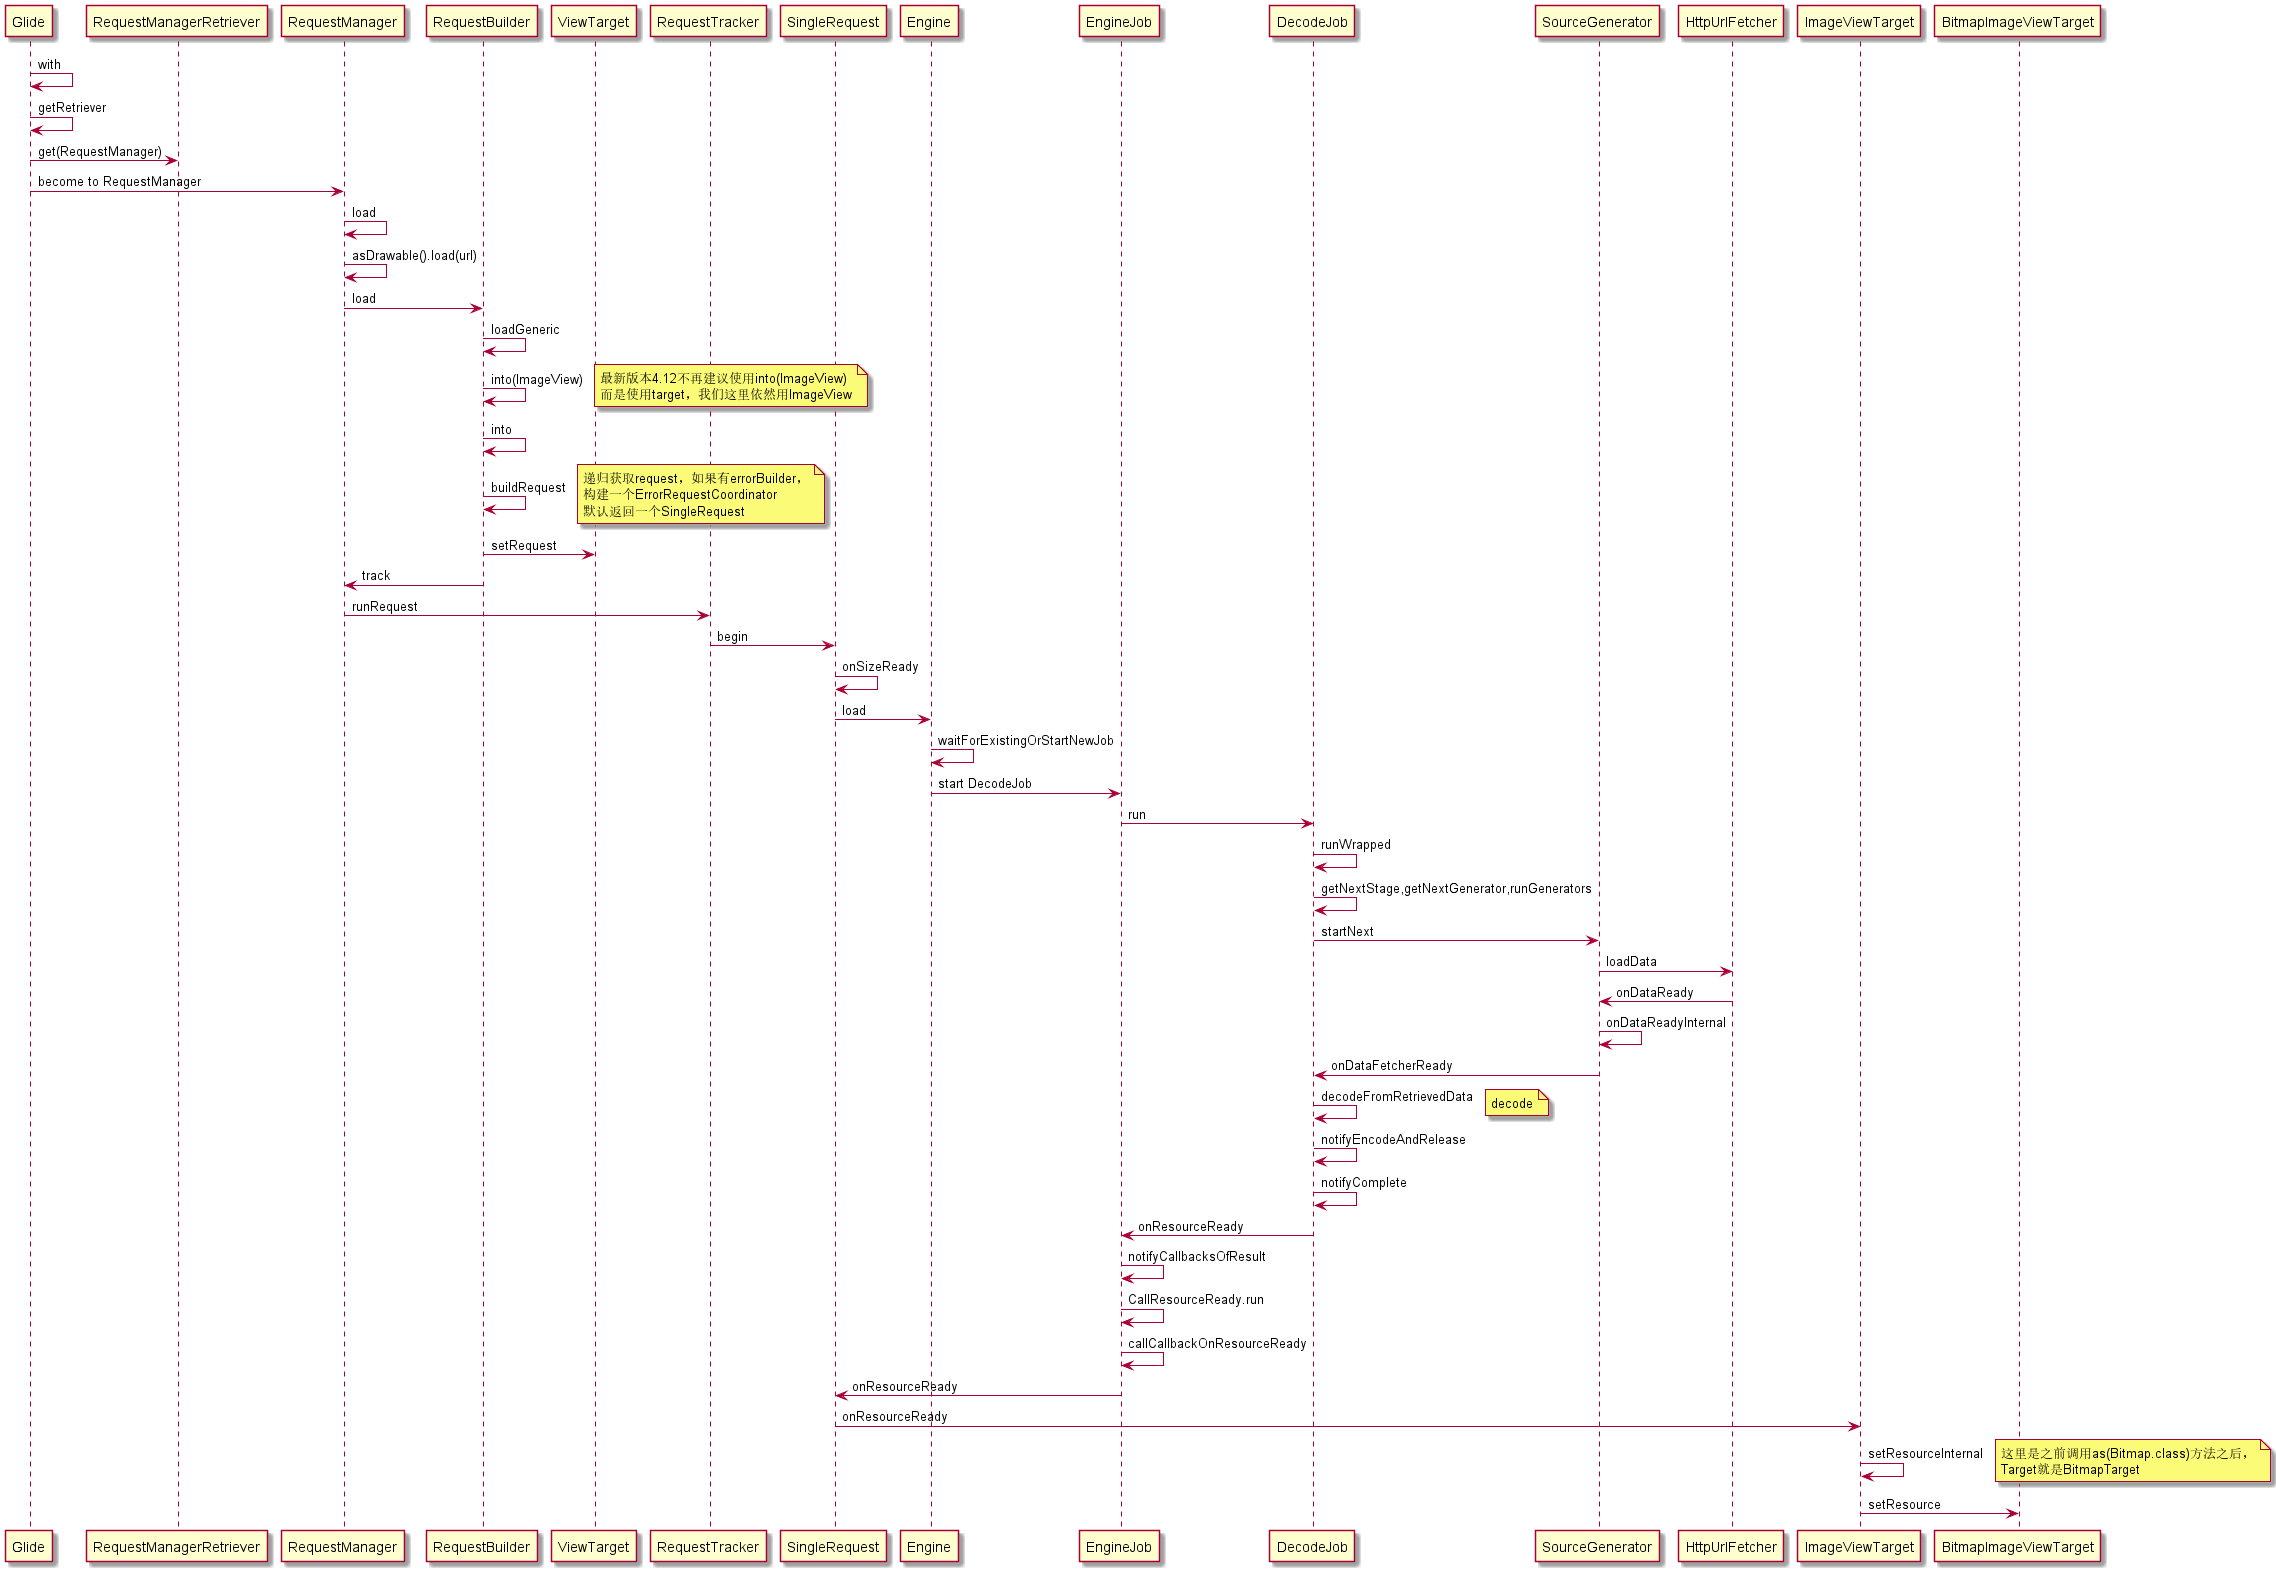

The diagram above was rendered by PlantUML. Its source (embedded in the PNG):
@startuml
Glide ->Glide : with
Glide->Glide:getRetriever
Glide->RequestManagerRetriever:get(RequestManager)
Glide->RequestManager:become to RequestManager
RequestManager->RequestManager:load
RequestManager->RequestManager:asDrawable().load(url)
RequestManager->RequestBuilder:load
RequestBuilder->RequestBuilder:loadGeneric
RequestBuilder->RequestBuilder:into(ImageView)
note right:最新版本4.12不再建议使用into(ImageView)\n而是使用target，我们这里依然用ImageView
RequestBuilder->RequestBuilder:into
RequestBuilder->RequestBuilder:buildRequest
note right:递归获取request，如果有errorBuilder，\n构建一个ErrorRequestCoordinator\n默认返回一个SingleRequest
RequestBuilder->ViewTarget:setRequest
RequestBuilder->RequestManager:track
RequestManager->RequestTracker:runRequest
RequestTracker->SingleRequest:begin
SingleRequest->SingleRequest:onSizeReady
SingleRequest->Engine:load
Engine->Engine:waitForExistingOrStartNewJob
Engine->EngineJob:start DecodeJob
EngineJob->DecodeJob:run
DecodeJob->DecodeJob:runWrapped
DecodeJob->DecodeJob:getNextStage,getNextGenerator,runGenerators
DecodeJob->SourceGenerator:startNext
SourceGenerator->HttpUrlFetcher:loadData
HttpUrlFetcher->SourceGenerator:onDataReady
SourceGenerator->SourceGenerator:onDataReadyInternal
SourceGenerator->DecodeJob:onDataFetcherReady
DecodeJob->DecodeJob:decodeFromRetrievedData
note right:decode
DecodeJob->DecodeJob:notifyEncodeAndRelease
DecodeJob->DecodeJob:notifyComplete
DecodeJob->EngineJob:onResourceReady
EngineJob->EngineJob:notifyCallbacksOfResult
EngineJob->EngineJob:CallResourceReady.run
EngineJob->EngineJob:callCallbackOnResourceReady
EngineJob->SingleRequest:onResourceReady
SingleRequest->ImageViewTarget:onResourceReady
ImageViewTarget->ImageViewTarget:setResourceInternal
note right:这里是之前调用as(Bitmap.class)方法之后，\nTarget就是BitmapTarget
ImageViewTarget->BitmapImageViewTarget:setResource

@enduml